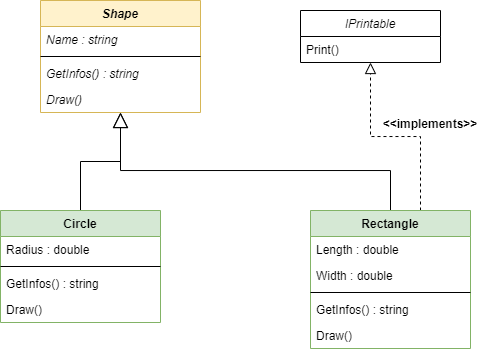

The diagram above was exported from draw.io. Its source (the exported page's mxGraphModel, read from the mxfile embedded in the PNG):
<mxGraphModel dx="614" dy="451" grid="1" gridSize="10" guides="1" tooltips="1" connect="1" arrows="1" fold="1" page="1" pageScale="1" pageWidth="1169" pageHeight="827" math="0" shadow="0">
  <root>
    <mxCell id="0" />
    <mxCell id="1" parent="0" />
    <mxCell id="2" value="Shape" style="swimlane;fontStyle=3;align=center;verticalAlign=top;childLayout=stackLayout;horizontal=1;startSize=26;horizontalStack=0;resizeParent=1;resizeParentMax=0;resizeLast=0;collapsible=1;marginBottom=0;fillColor=#fff2cc;strokeColor=#d6b656;" parent="1" vertex="1">
      <mxGeometry x="230" y="80" width="160" height="112" as="geometry" />
    </mxCell>
    <mxCell id="6" value="Name : string" style="text;strokeColor=none;fillColor=none;align=left;verticalAlign=top;spacingLeft=4;spacingRight=4;overflow=hidden;rotatable=0;points=[[0,0.5],[1,0.5]];portConstraint=eastwest;fontStyle=2" parent="2" vertex="1">
      <mxGeometry y="26" width="160" height="26" as="geometry" />
    </mxCell>
    <mxCell id="4" value="" style="line;strokeWidth=1;fillColor=none;align=left;verticalAlign=middle;spacingTop=-1;spacingLeft=3;spacingRight=3;rotatable=0;labelPosition=right;points=[];portConstraint=eastwest;" parent="2" vertex="1">
      <mxGeometry y="52" width="160" height="8" as="geometry" />
    </mxCell>
    <mxCell id="5" value="GetInfos() : string" style="text;strokeColor=none;fillColor=none;align=left;verticalAlign=top;spacingLeft=4;spacingRight=4;overflow=hidden;rotatable=0;points=[[0,0.5],[1,0.5]];portConstraint=eastwest;fontStyle=2" parent="2" vertex="1">
      <mxGeometry y="60" width="160" height="26" as="geometry" />
    </mxCell>
    <mxCell id="31" value="Draw()" style="text;strokeColor=none;fillColor=none;align=left;verticalAlign=top;spacingLeft=4;spacingRight=4;overflow=hidden;rotatable=0;points=[[0,0.5],[1,0.5]];portConstraint=eastwest;fontStyle=2" parent="2" vertex="1">
      <mxGeometry y="86" width="160" height="26" as="geometry" />
    </mxCell>
    <mxCell id="22" style="edgeStyle=orthogonalEdgeStyle;html=1;rounded=0;endArrow=block;endFill=0;endSize=13;" parent="1" source="18" target="2" edge="1">
      <mxGeometry relative="1" as="geometry" />
    </mxCell>
    <mxCell id="18" value="Circle" style="swimlane;fontStyle=1;align=center;verticalAlign=top;childLayout=stackLayout;horizontal=1;startSize=26;horizontalStack=0;resizeParent=1;resizeParentMax=0;resizeLast=0;collapsible=1;marginBottom=0;fillColor=#d5e8d4;strokeColor=#82b366;" parent="1" vertex="1">
      <mxGeometry x="190" y="290" width="160" height="112" as="geometry" />
    </mxCell>
    <mxCell id="19" value="Radius : double" style="text;strokeColor=none;fillColor=none;align=left;verticalAlign=top;spacingLeft=4;spacingRight=4;overflow=hidden;rotatable=0;points=[[0,0.5],[1,0.5]];portConstraint=eastwest;" parent="18" vertex="1">
      <mxGeometry y="26" width="160" height="26" as="geometry" />
    </mxCell>
    <mxCell id="20" value="" style="line;strokeWidth=1;fillColor=none;align=left;verticalAlign=middle;spacingTop=-1;spacingLeft=3;spacingRight=3;rotatable=0;labelPosition=right;points=[];portConstraint=eastwest;" parent="18" vertex="1">
      <mxGeometry y="52" width="160" height="8" as="geometry" />
    </mxCell>
    <mxCell id="40" value="GetInfos() : string" style="text;strokeColor=none;fillColor=none;align=left;verticalAlign=top;spacingLeft=4;spacingRight=4;overflow=hidden;rotatable=0;points=[[0,0.5],[1,0.5]];portConstraint=eastwest;fontStyle=0" vertex="1" parent="18">
      <mxGeometry y="60" width="160" height="26" as="geometry" />
    </mxCell>
    <mxCell id="38" value="Draw()" style="text;strokeColor=none;fillColor=none;align=left;verticalAlign=top;spacingLeft=4;spacingRight=4;overflow=hidden;rotatable=0;points=[[0,0.5],[1,0.5]];portConstraint=eastwest;fontStyle=0" vertex="1" parent="18">
      <mxGeometry y="86" width="160" height="26" as="geometry" />
    </mxCell>
    <mxCell id="37" style="edgeStyle=orthogonalEdgeStyle;rounded=0;html=1;endArrow=block;endFill=0;endSize=13;" parent="1" source="33" target="2" edge="1">
      <mxGeometry relative="1" as="geometry">
        <Array as="points">
          <mxPoint x="580" y="250" />
          <mxPoint x="310" y="250" />
        </Array>
      </mxGeometry>
    </mxCell>
    <mxCell id="53" style="edgeStyle=orthogonalEdgeStyle;rounded=0;html=1;endArrow=block;endFill=0;endSize=9;dashed=1;" edge="1" parent="1" source="33" target="49">
      <mxGeometry relative="1" as="geometry">
        <Array as="points">
          <mxPoint x="610" y="216" />
          <mxPoint x="560" y="216" />
        </Array>
      </mxGeometry>
    </mxCell>
    <mxCell id="33" value="Rectangle" style="swimlane;fontStyle=1;align=center;verticalAlign=top;childLayout=stackLayout;horizontal=1;startSize=26;horizontalStack=0;resizeParent=1;resizeParentMax=0;resizeLast=0;collapsible=1;marginBottom=0;fillColor=#d5e8d4;strokeColor=#82b366;" parent="1" vertex="1">
      <mxGeometry x="500" y="290" width="160" height="138" as="geometry" />
    </mxCell>
    <mxCell id="34" value="Length : double&#10;" style="text;strokeColor=none;fillColor=none;align=left;verticalAlign=top;spacingLeft=4;spacingRight=4;overflow=hidden;rotatable=0;points=[[0,0.5],[1,0.5]];portConstraint=eastwest;" parent="33" vertex="1">
      <mxGeometry y="26" width="160" height="26" as="geometry" />
    </mxCell>
    <mxCell id="36" value="Width : double" style="text;strokeColor=none;fillColor=none;align=left;verticalAlign=top;spacingLeft=4;spacingRight=4;overflow=hidden;rotatable=0;points=[[0,0.5],[1,0.5]];portConstraint=eastwest;" parent="33" vertex="1">
      <mxGeometry y="52" width="160" height="26" as="geometry" />
    </mxCell>
    <mxCell id="35" value="" style="line;strokeWidth=1;fillColor=none;align=left;verticalAlign=middle;spacingTop=-1;spacingLeft=3;spacingRight=3;rotatable=0;labelPosition=right;points=[];portConstraint=eastwest;" parent="33" vertex="1">
      <mxGeometry y="78" width="160" height="8" as="geometry" />
    </mxCell>
    <mxCell id="41" value="GetInfos() : string" style="text;strokeColor=none;fillColor=none;align=left;verticalAlign=top;spacingLeft=4;spacingRight=4;overflow=hidden;rotatable=0;points=[[0,0.5],[1,0.5]];portConstraint=eastwest;fontStyle=0" vertex="1" parent="33">
      <mxGeometry y="86" width="160" height="26" as="geometry" />
    </mxCell>
    <mxCell id="39" value="Draw()" style="text;strokeColor=none;fillColor=none;align=left;verticalAlign=top;spacingLeft=4;spacingRight=4;overflow=hidden;rotatable=0;points=[[0,0.5],[1,0.5]];portConstraint=eastwest;fontStyle=0" vertex="1" parent="33">
      <mxGeometry y="112" width="160" height="26" as="geometry" />
    </mxCell>
    <mxCell id="49" value="IPrintable" style="swimlane;fontStyle=2;childLayout=stackLayout;horizontal=1;startSize=26;fillColor=none;horizontalStack=0;resizeParent=1;resizeParentMax=0;resizeLast=0;collapsible=1;marginBottom=0;" vertex="1" parent="1">
      <mxGeometry x="490" y="90" width="140" height="52" as="geometry" />
    </mxCell>
    <mxCell id="50" value="Print()" style="text;strokeColor=none;fillColor=none;align=left;verticalAlign=top;spacingLeft=4;spacingRight=4;overflow=hidden;rotatable=0;points=[[0,0.5],[1,0.5]];portConstraint=eastwest;" vertex="1" parent="49">
      <mxGeometry y="26" width="140" height="26" as="geometry" />
    </mxCell>
    <mxCell id="54" value="&lt;&lt;implements&gt;&gt;" style="text;align=center;fontStyle=1;verticalAlign=middle;spacingLeft=3;spacingRight=3;strokeColor=none;rotatable=0;points=[[0,0.5],[1,0.5]];portConstraint=eastwest;" vertex="1" parent="1">
      <mxGeometry x="580" y="190" width="80" height="26" as="geometry" />
    </mxCell>
  </root>
</mxGraphModel>